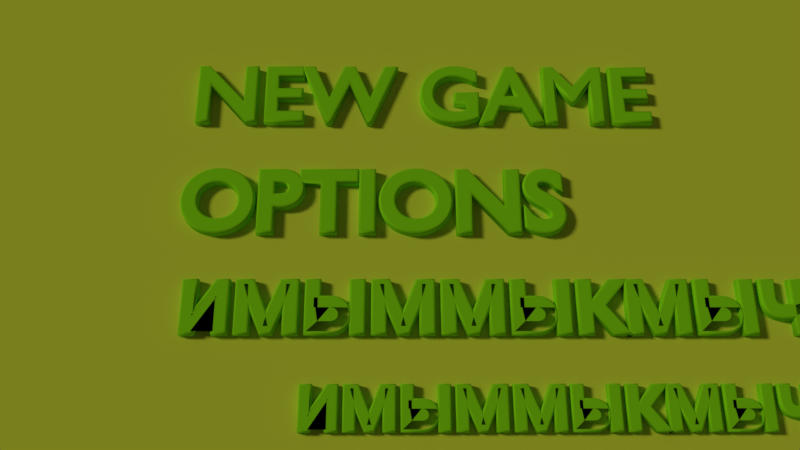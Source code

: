 # Source: HEAD.blend  (saved by Blender 2.78.0; exported with 4.5.12 LTS)
import bpy
from mathutils import Matrix  # noqa: F401  (used for matrix-valued properties, if any)

bpy.ops.wm.read_factory_settings(use_empty=True)
scene = bpy.context.scene
scene.name = 'Scene'

# ---- collections
col_collection_1 = bpy.data.collections.new('Collection 1'); scene.collection.children.link(col_collection_1)

# ---- materials (node trees are filled in below, after node groups)
mat_menu = bpy.data.materials.new('Menu')
mat_menu.alpha_threshold = 0.0
mat_menu.diffuse_color = (0.2893, 0.8, 0.007226, 1.0)
mat_menu.roughness = 0.5
mat_background = bpy.data.materials.new('Background')
mat_background.alpha_threshold = 0.0
mat_background.roughness = 0.5

# ---- material node trees
mat_background.use_nodes = True; mat_background.node_tree.nodes.clear()
_N = mat_background.node_tree.nodes; _L = mat_background.node_tree.links
n0 = _N.new('ShaderNodeOutputMaterial'); n0.name = 'Material Output'; n0.location = (300, 300)
n1 = _N.new('ShaderNodeBsdfDiffuse'); n1.name = 'Diffuse BSDF'; n1.location = (10, 300)
n1.inputs[0].default_value = (0.7249, 0.8, 0.04352, 1.0)
n2 = _N.new('ShaderNodeLightPath'); n2.name = 'Light Path'; n2.location = (-180, 200)
n3 = _N.new('ShaderNodeNewGeometry'); n3.name = 'Geometry'; n3.location = (-180, 100)
_L.new(n1.outputs[0], n0.inputs[0])
_L.new(n2.outputs[9], n1.inputs[1])
_L.new(n3.outputs[3], n1.inputs[2])
n0.is_active_output = True

# ---- world
world_world = bpy.data.worlds.new('World'); scene.world = world_world
world_world.color = (0.05088, 0.05088, 0.05088)
world_world.use_sun_shadow = False
world_world.sun_shadow_jitter_overblur = 0.0
world_world.cycles.sampling_method = 'MANUAL'

# ---- cameras
cam_camera = bpy.data.cameras.new('Camera')
cam_camera.clip_end = 100.0
cam_camera.lens = 35.0
cam_camera.sensor_width = 32.0
cam_camera.sensor_height = 18.0
cam_camera.ortho_scale = 7.314
cam_camera.dof.focus_distance = 0.0

# ---- lights
light_lamp = bpy.data.lights.new('Lamp', 'SUN')
light_lamp.transmission_factor = 0.0
light_lamp.cutoff_distance = 30.0
light_lamp.angle = 0.1993
light_lamp.energy = 1.1
light_lamp.shadow_buffer_clip_start = 1.001
light_lamp.shadow_soft_size = 0.1
light_lamp.shadow_cascade_max_distance = 1000.0

# ---- meshes
me_plane = bpy.data.meshes.new('Plane')
me_plane.from_pydata([(-1.0, -1.0, 0.0), (1.0, -1.0, 0.0), (-1.0, 1.0, 0.0), (1.0, 1.0, 0.0)], [], [(0, 1, 3, 2)])
me_plane.materials.append(mat_background)
me_plane.use_remesh_preserve_volume = False
me_plane.use_remesh_preserve_attributes = False
me_plane.use_mirror_vertex_groups = False
me_plane.update()

# ---- curves / text
txt_text_004 = bpy.data.curves.new('Text.004', 'FONT')
txt_text_004.dimensions = '2D'
txt_text_004.body = 'имыммыкмычкE X I T'
txt_text_004.materials.append(mat_menu)
txt_text_004.use_path_clamp = True
txt_text_004.bevel_resolution = 18
txt_text_004.offset = 0.015
txt_text_004.extrude = 0.042
txt_text_004.bevel_depth = 0.03
txt_text_003 = bpy.data.curves.new('Text.003', 'FONT')
txt_text_003.dimensions = '2D'
txt_text_003.body = 'OPTIONS'
txt_text_003.materials.append(mat_menu)
txt_text_003.use_path_clamp = True
txt_text_003.bevel_resolution = 18
txt_text_003.offset = 0.015
txt_text_003.extrude = 0.042
txt_text_003.bevel_depth = 0.03
txt_text_002 = bpy.data.curves.new('Text.002', 'FONT')
txt_text_002.dimensions = '2D'
txt_text_002.body = 'имыммыкмычкRECORDS'
txt_text_002.materials.append(mat_menu)
txt_text_002.use_path_clamp = True
txt_text_002.bevel_resolution = 18
txt_text_002.offset = 0.015
txt_text_002.extrude = 0.042
txt_text_002.bevel_depth = 0.03
txt_text = bpy.data.curves.new('Text', 'FONT')
txt_text.dimensions = '2D'
txt_text.body = 'NEW GAME'
txt_text.materials.append(mat_menu)
txt_text.use_path_clamp = True
txt_text.bevel_resolution = 18
txt_text.offset = 0.001
txt_text.extrude = 0.042
txt_text.bevel_depth = 0.03
txt_text.underline_height = 0.5

# ---- objects
ob_text_001 = bpy.data.objects.new('Text.001', txt_text_004)
ob_text_003 = bpy.data.objects.new('Text.003', txt_text_003)
ob_text_002 = bpy.data.objects.new('Text.002', txt_text_002)
ob_plane = bpy.data.objects.new('Plane', me_plane)
ob_text = bpy.data.objects.new('Text', txt_text)
ob_lamp = bpy.data.objects.new('Lamp', light_lamp)
ob_camera = bpy.data.objects.new('Camera', cam_camera)

# ---- transforms, parenting, visibility, modifiers, constraints
ob_text_001.location = (-0.3155, -5.744, 0.05321)
ob_text_001.scale = (0.9827, 0.9827, 0.9827)
ob_text_001.lineart.crease_threshold = 0.0
ob_text_003.location = (-2.065, -2.992, 0.05321)
ob_text_003.scale = (1.284, 1.284, 1.284)
ob_text_003.lineart.crease_threshold = 0.0
ob_text_002.location = (-1.96, -4.451, 0.05321)
ob_text_002.scale = (1.235, 1.235, 1.235)
ob_text_002.lineart.crease_threshold = 0.0
ob_plane.location = (2.677, 0.0, 0.0)
ob_plane.scale = (42.54, 42.54, 42.54)
ob_plane.lineart.crease_threshold = 0.0
ob_text.location = (-2.021, -1.253, 0.05311)
ob_text.scale = (1.287, 1.287, 1.287)
ob_text.lineart.crease_threshold = 0.0
ob_lamp.location = (-4.946, 1.005, 5.754)
ob_lamp.rotation_euler = (-0.5605, 0.7638, 2.142)
ob_lamp.lock_rotations_4d = False
ob_lamp.empty_display_type = 'ARROWS'
ob_lamp.color = (0.0, 0.0, 0.0, 0.0)
ob_lamp.lineart.crease_threshold = 0.0
ob_camera.location = (0.9053, -7.608, 11.46)
ob_camera.rotation_euler = (-5.892, -0.01085, -0.003319)
ob_camera.scale = (7.73, 7.73, 7.73)
ob_camera.lock_rotations_4d = False
ob_camera.empty_display_type = 'ARROWS'
ob_camera.color = (0.0, 0.0, 0.0, 0.0)
ob_camera.display_type = 'WIRE'
ob_camera.lineart.crease_threshold = 0.0

# ---- collection membership
col_collection_1.objects.link(ob_text_001)
col_collection_1.objects.link(ob_text_003)
col_collection_1.objects.link(ob_text_002)
col_collection_1.objects.link(ob_plane)
col_collection_1.objects.link(ob_text)
col_collection_1.objects.link(ob_lamp)
col_collection_1.objects.link(ob_camera)

# ---- scene / render settings (as saved in the file)
scene.camera = ob_camera
scene.frame_start = 1; scene.frame_end = 250; scene.frame_set(1)
scene.render.engine = 'CYCLES'
scene.render.dither_intensity = 0.0
scene.cycles.use_denoising = False
scene.cycles.samples = 128
scene.cycles.sampling_pattern = 'TABULATED_SOBOL'
scene.cycles.light_sampling_threshold = 0.0
scene.cycles.use_adaptive_sampling = False
scene.cycles.use_light_tree = False
scene.cycles.blur_glossy = 0.0
scene.cycles.sample_clamp_indirect = 0.0
scene.view_settings.view_transform = 'Standard'
bpy.context.view_layer.update()

